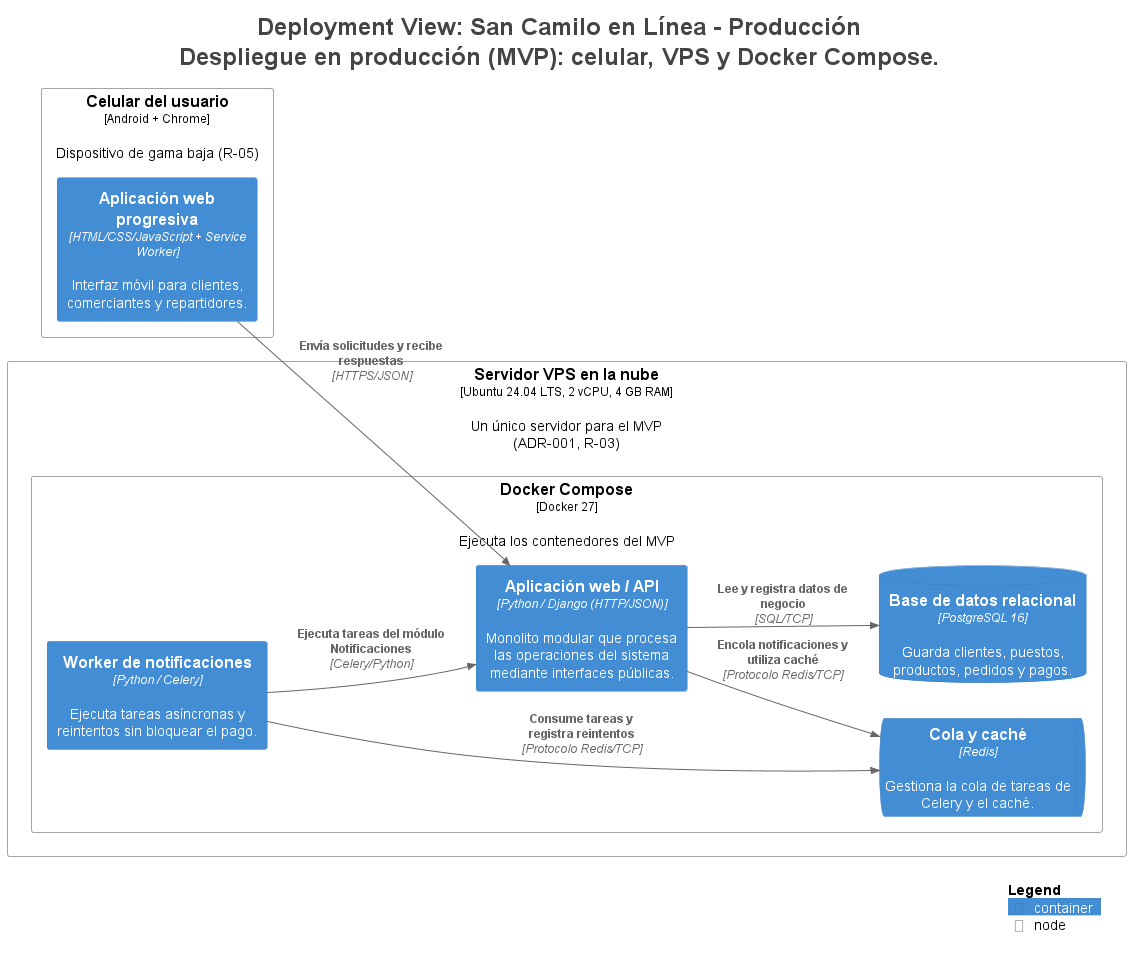

The diagram above was rendered by PlantUML. Its source (embedded in the PNG):
@startuml
title <size:24>Deployment View: San Camilo en Línea - Producción</size>\n<size:24>Despliegue en producción (MVP): celular, VPS y Docker Compose.</size>

set separator none
left to right direction

<style>
  root {
    BackgroundColor: #ffffff
    FontColor: #444444
  }
</style>

!include <C4/C4>
!include <C4/C4_Context>
!include <C4/C4_Container>
!include <C4/C4_Deployment>

Deployment_Node(Producción.Celulardelusuario, "Celular del usuario", $type="Android + Chrome", $descr="Dispositivo de gama baja (R-05)", $tags="", $link="") {
  Container(Producción.Celulardelusuario.Aplicaciónwebprogresiva_1, "Aplicación web progresiva", $techn="HTML/CSS/JavaScript + Service Worker", $descr="Interfaz móvil para clientes, comerciantes y repartidores.", $tags="", $link="")
}

Deployment_Node(Producción.ServidorVPSenlanube, "Servidor VPS en la nube", $type="Ubuntu 24.04 LTS, 2 vCPU, 4 GB RAM", $descr="Un único servidor para el MVP (ADR-001, R-03)", $tags="", $link="") {
  Deployment_Node(Producción.ServidorVPSenlanube.DockerCompose, "Docker Compose", $type="Docker 27", $descr="Ejecuta los contenedores del MVP", $tags="", $link="") {
    Container(Producción.ServidorVPSenlanube.DockerCompose.AplicaciónwebAPI_1, "Aplicación web / API", $techn="Python / Django (HTTP/JSON)", $descr="Monolito modular que procesa las operaciones del sistema mediante interfaces públicas.", $tags="", $link="")
    Container(Producción.ServidorVPSenlanube.DockerCompose.Workerdenotificaciones_1, "Worker de notificaciones", $techn="Python / Celery", $descr="Ejecuta tareas asíncronas y reintentos sin bloquear el pago.", $tags="", $link="")
    ContainerDb(Producción.ServidorVPSenlanube.DockerCompose.Basededatosrelacional_1, "Base de datos relacional", $techn="PostgreSQL 16", $descr="Guarda clientes, puestos, productos, pedidos y pagos.", $tags="", $link="")
    ContainerQueue(Producción.ServidorVPSenlanube.DockerCompose.Colaycaché_1, "Cola y caché", $techn="Redis", $descr="Gestiona la cola de tareas de Celery y el caché.", $tags="", $link="")
  }

}

Rel(Producción.Celulardelusuario.Aplicaciónwebprogresiva_1, Producción.ServidorVPSenlanube.DockerCompose.AplicaciónwebAPI_1, "Envía solicitudes y recibe respuestas", $techn="HTTPS/JSON", $tags="", $link="")
Rel(Producción.ServidorVPSenlanube.DockerCompose.Workerdenotificaciones_1, Producción.ServidorVPSenlanube.DockerCompose.AplicaciónwebAPI_1, "Ejecuta tareas del módulo Notificaciones", $techn="Celery/Python", $tags="", $link="")
Rel(Producción.ServidorVPSenlanube.DockerCompose.AplicaciónwebAPI_1, Producción.ServidorVPSenlanube.DockerCompose.Basededatosrelacional_1, "Lee y registra datos de negocio", $techn="SQL/TCP", $tags="", $link="")
Rel(Producción.ServidorVPSenlanube.DockerCompose.AplicaciónwebAPI_1, Producción.ServidorVPSenlanube.DockerCompose.Colaycaché_1, "Encola notificaciones y utiliza caché", $techn="Protocolo Redis/TCP", $tags="", $link="")
Rel(Producción.ServidorVPSenlanube.DockerCompose.Workerdenotificaciones_1, Producción.ServidorVPSenlanube.DockerCompose.Colaycaché_1, "Consume tareas y registra reintentos", $techn="Protocolo Redis/TCP", $tags="", $link="")

SHOW_LEGEND(true)
hide stereotypes
@enduml